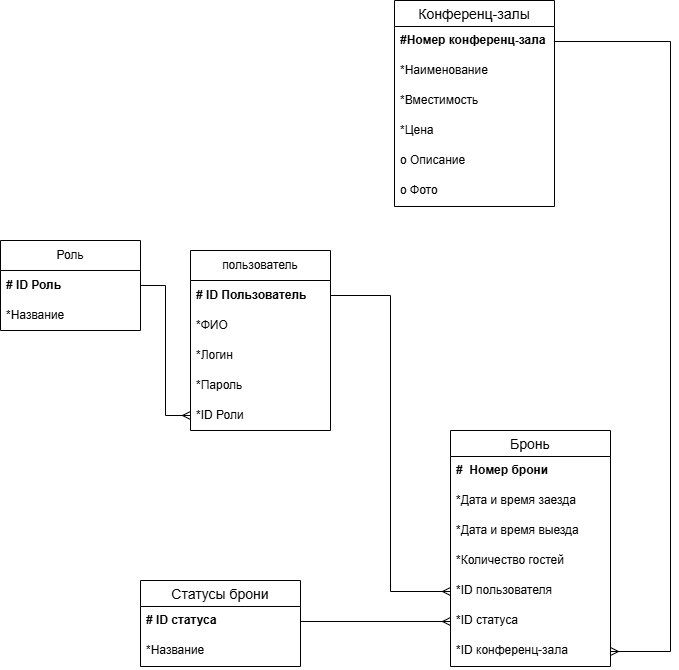

The diagram above was exported from draw.io. Its source (the exported page's mxGraphModel, read from the mxfile embedded in the PNG):
<mxGraphModel dx="1406" dy="780" grid="1" gridSize="10" guides="1" tooltips="1" connect="1" arrows="1" fold="1" page="1" pageScale="1" pageWidth="827" pageHeight="1169" math="0" shadow="0">
  <root>
    <mxCell id="0" />
    <mxCell id="1" parent="0" />
    <mxCell id="2ggeSCpRW6kCeftnw5sd-1" parent="1" style="swimlane;fontStyle=0;childLayout=stackLayout;horizontal=1;startSize=30;horizontalStack=0;resizeParent=1;resizeParentMax=0;resizeLast=0;collapsible=1;marginBottom=0;whiteSpace=wrap;html=1;" value="Роль" vertex="1">
      <mxGeometry height="90" width="140" x="20" y="390" as="geometry" />
    </mxCell>
    <mxCell id="2ggeSCpRW6kCeftnw5sd-2" parent="2ggeSCpRW6kCeftnw5sd-1" style="text;strokeColor=none;fillColor=none;align=left;verticalAlign=middle;spacingLeft=4;spacingRight=4;overflow=hidden;points=[[0,0.5],[1,0.5]];portConstraint=eastwest;rotatable=0;whiteSpace=wrap;html=1;" value="&lt;b&gt;# ID Роль&lt;/b&gt;" vertex="1">
      <mxGeometry height="30" width="140" y="30" as="geometry" />
    </mxCell>
    <mxCell id="2ggeSCpRW6kCeftnw5sd-3" parent="2ggeSCpRW6kCeftnw5sd-1" style="text;strokeColor=none;fillColor=none;align=left;verticalAlign=middle;spacingLeft=4;spacingRight=4;overflow=hidden;points=[[0,0.5],[1,0.5]];portConstraint=eastwest;rotatable=0;whiteSpace=wrap;html=1;" value="*Название" vertex="1">
      <mxGeometry height="30" width="140" y="60" as="geometry" />
    </mxCell>
    <mxCell id="2ggeSCpRW6kCeftnw5sd-5" parent="1" style="swimlane;fontStyle=0;childLayout=stackLayout;horizontal=1;startSize=30;horizontalStack=0;resizeParent=1;resizeParentMax=0;resizeLast=0;collapsible=1;marginBottom=0;whiteSpace=wrap;html=1;" value="пользователь" vertex="1">
      <mxGeometry height="180" width="140" x="210" y="400" as="geometry" />
    </mxCell>
    <mxCell id="2ggeSCpRW6kCeftnw5sd-6" parent="2ggeSCpRW6kCeftnw5sd-5" style="text;strokeColor=none;fillColor=none;align=left;verticalAlign=middle;spacingLeft=4;spacingRight=4;overflow=hidden;points=[[0,0.5],[1,0.5]];portConstraint=eastwest;rotatable=0;whiteSpace=wrap;html=1;" value="&lt;b&gt;# ID Пользователь&lt;/b&gt;" vertex="1">
      <mxGeometry height="30" width="140" y="30" as="geometry" />
    </mxCell>
    <mxCell id="2ggeSCpRW6kCeftnw5sd-8" parent="2ggeSCpRW6kCeftnw5sd-5" style="text;strokeColor=none;fillColor=none;align=left;verticalAlign=middle;spacingLeft=4;spacingRight=4;overflow=hidden;points=[[0,0.5],[1,0.5]];portConstraint=eastwest;rotatable=0;whiteSpace=wrap;html=1;" value="*ФИО" vertex="1">
      <mxGeometry height="30" width="140" y="60" as="geometry" />
    </mxCell>
    <mxCell id="2ggeSCpRW6kCeftnw5sd-10" parent="2ggeSCpRW6kCeftnw5sd-5" style="text;strokeColor=none;fillColor=none;align=left;verticalAlign=middle;spacingLeft=4;spacingRight=4;overflow=hidden;points=[[0,0.5],[1,0.5]];portConstraint=eastwest;rotatable=0;whiteSpace=wrap;html=1;" value="*Логин" vertex="1">
      <mxGeometry height="30" width="140" y="90" as="geometry" />
    </mxCell>
    <mxCell id="2ggeSCpRW6kCeftnw5sd-11" parent="2ggeSCpRW6kCeftnw5sd-5" style="text;strokeColor=none;fillColor=none;align=left;verticalAlign=middle;spacingLeft=4;spacingRight=4;overflow=hidden;points=[[0,0.5],[1,0.5]];portConstraint=eastwest;rotatable=0;whiteSpace=wrap;html=1;" value="*Пароль" vertex="1">
      <mxGeometry height="30" width="140" y="120" as="geometry" />
    </mxCell>
    <mxCell id="2ggeSCpRW6kCeftnw5sd-14" parent="2ggeSCpRW6kCeftnw5sd-5" style="text;strokeColor=none;fillColor=none;align=left;verticalAlign=middle;spacingLeft=4;spacingRight=4;overflow=hidden;points=[[0,0.5],[1,0.5]];portConstraint=eastwest;rotatable=0;whiteSpace=wrap;html=1;" value="*ID Роли" vertex="1">
      <mxGeometry height="30" width="140" y="150" as="geometry" />
    </mxCell>
    <mxCell id="2ggeSCpRW6kCeftnw5sd-15" edge="1" parent="1" source="2ggeSCpRW6kCeftnw5sd-2" style="edgeStyle=orthogonalEdgeStyle;fontSize=12;html=1;endArrow=ERmany;rounded=0;exitX=1;exitY=0.5;exitDx=0;exitDy=0;entryX=0;entryY=0.5;entryDx=0;entryDy=0;" target="2ggeSCpRW6kCeftnw5sd-14" value="">
      <mxGeometry height="100" relative="1" width="100" as="geometry">
        <mxPoint x="360" y="250" as="sourcePoint" />
        <mxPoint x="460" y="150" as="targetPoint" />
      </mxGeometry>
    </mxCell>
    <mxCell id="2ggeSCpRW6kCeftnw5sd-17" parent="1" style="swimlane;fontStyle=0;childLayout=stackLayout;horizontal=1;startSize=26;horizontalStack=0;resizeParent=1;resizeParentMax=0;resizeLast=0;collapsible=1;marginBottom=0;align=center;fontSize=14;" value="Конференц-залы" vertex="1">
      <mxGeometry height="206" width="160" x="414" y="150" as="geometry" />
    </mxCell>
    <mxCell id="2ggeSCpRW6kCeftnw5sd-18" parent="2ggeSCpRW6kCeftnw5sd-17" style="text;strokeColor=none;fillColor=none;spacingLeft=4;spacingRight=4;overflow=hidden;rotatable=0;points=[[0,0.5],[1,0.5]];portConstraint=eastwest;fontSize=12;whiteSpace=wrap;html=1;" value="&lt;b&gt;#Номер конференц-зала&lt;/b&gt;" vertex="1">
      <mxGeometry height="30" width="160" y="26" as="geometry" />
    </mxCell>
    <mxCell id="2ggeSCpRW6kCeftnw5sd-19" parent="2ggeSCpRW6kCeftnw5sd-17" style="text;strokeColor=none;fillColor=none;spacingLeft=4;spacingRight=4;overflow=hidden;rotatable=0;points=[[0,0.5],[1,0.5]];portConstraint=eastwest;fontSize=12;whiteSpace=wrap;html=1;" value="*Наименование" vertex="1">
      <mxGeometry height="30" width="160" y="56" as="geometry" />
    </mxCell>
    <mxCell id="2ggeSCpRW6kCeftnw5sd-20" parent="2ggeSCpRW6kCeftnw5sd-17" style="text;strokeColor=none;fillColor=none;spacingLeft=4;spacingRight=4;overflow=hidden;rotatable=0;points=[[0,0.5],[1,0.5]];portConstraint=eastwest;fontSize=12;whiteSpace=wrap;html=1;" value="*Вместимость" vertex="1">
      <mxGeometry height="30" width="160" y="86" as="geometry" />
    </mxCell>
    <mxCell id="2ggeSCpRW6kCeftnw5sd-21" parent="2ggeSCpRW6kCeftnw5sd-17" style="text;strokeColor=none;fillColor=none;spacingLeft=4;spacingRight=4;overflow=hidden;rotatable=0;points=[[0,0.5],[1,0.5]];portConstraint=eastwest;fontSize=12;whiteSpace=wrap;html=1;" value="*Цена" vertex="1">
      <mxGeometry height="30" width="160" y="116" as="geometry" />
    </mxCell>
    <mxCell id="2ggeSCpRW6kCeftnw5sd-30" parent="2ggeSCpRW6kCeftnw5sd-17" style="text;strokeColor=none;fillColor=none;spacingLeft=4;spacingRight=4;overflow=hidden;rotatable=0;points=[[0,0.5],[1,0.5]];portConstraint=eastwest;fontSize=12;whiteSpace=wrap;html=1;" value="о Описание" vertex="1">
      <mxGeometry height="30" width="160" y="146" as="geometry" />
    </mxCell>
    <mxCell id="2ggeSCpRW6kCeftnw5sd-31" parent="2ggeSCpRW6kCeftnw5sd-17" style="text;strokeColor=none;fillColor=none;spacingLeft=4;spacingRight=4;overflow=hidden;rotatable=0;points=[[0,0.5],[1,0.5]];portConstraint=eastwest;fontSize=12;whiteSpace=wrap;html=1;" value="о Фото&lt;div&gt;&lt;br&gt;&lt;/div&gt;" vertex="1">
      <mxGeometry height="30" width="160" y="176" as="geometry" />
    </mxCell>
    <mxCell id="2ggeSCpRW6kCeftnw5sd-52" parent="1" style="swimlane;fontStyle=0;childLayout=stackLayout;horizontal=1;startSize=26;horizontalStack=0;resizeParent=1;resizeParentMax=0;resizeLast=0;collapsible=1;marginBottom=0;align=center;fontSize=14;" value="Бронь" vertex="1">
      <mxGeometry height="236" width="160" x="470" y="580" as="geometry" />
    </mxCell>
    <mxCell id="2ggeSCpRW6kCeftnw5sd-53" parent="2ggeSCpRW6kCeftnw5sd-52" style="text;strokeColor=none;fillColor=none;spacingLeft=4;spacingRight=4;overflow=hidden;rotatable=0;points=[[0,0.5],[1,0.5]];portConstraint=eastwest;fontSize=12;whiteSpace=wrap;html=1;" value="&lt;b&gt;#&amp;nbsp; Номер брони&lt;/b&gt;" vertex="1">
      <mxGeometry height="30" width="160" y="26" as="geometry" />
    </mxCell>
    <mxCell id="2ggeSCpRW6kCeftnw5sd-54" parent="2ggeSCpRW6kCeftnw5sd-52" style="text;strokeColor=none;fillColor=none;spacingLeft=4;spacingRight=4;overflow=hidden;rotatable=0;points=[[0,0.5],[1,0.5]];portConstraint=eastwest;fontSize=12;whiteSpace=wrap;html=1;" value="*Дата и время заезда" vertex="1">
      <mxGeometry height="30" width="160" y="56" as="geometry" />
    </mxCell>
    <mxCell id="L84uiLHA7rywjSTpJsdr-7" parent="2ggeSCpRW6kCeftnw5sd-52" style="text;strokeColor=none;fillColor=none;spacingLeft=4;spacingRight=4;overflow=hidden;rotatable=0;points=[[0,0.5],[1,0.5]];portConstraint=eastwest;fontSize=12;whiteSpace=wrap;html=1;" value="*Дата и время выезда" vertex="1">
      <mxGeometry height="30" width="160" y="86" as="geometry" />
    </mxCell>
    <mxCell id="L84uiLHA7rywjSTpJsdr-3" parent="2ggeSCpRW6kCeftnw5sd-52" style="text;strokeColor=none;fillColor=none;spacingLeft=4;spacingRight=4;overflow=hidden;rotatable=0;points=[[0,0.5],[1,0.5]];portConstraint=eastwest;fontSize=12;whiteSpace=wrap;html=1;" value="*Количество гостей" vertex="1">
      <mxGeometry height="30" width="160" y="116" as="geometry" />
    </mxCell>
    <mxCell id="2ggeSCpRW6kCeftnw5sd-57" parent="2ggeSCpRW6kCeftnw5sd-52" style="text;strokeColor=none;fillColor=none;spacingLeft=4;spacingRight=4;overflow=hidden;rotatable=0;points=[[0,0.5],[1,0.5]];portConstraint=eastwest;fontSize=12;whiteSpace=wrap;html=1;" value="*ID пользователя" vertex="1">
      <mxGeometry height="30" width="160" y="146" as="geometry" />
    </mxCell>
    <mxCell id="2ggeSCpRW6kCeftnw5sd-59" parent="2ggeSCpRW6kCeftnw5sd-52" style="text;strokeColor=none;fillColor=none;spacingLeft=4;spacingRight=4;overflow=hidden;rotatable=0;points=[[0,0.5],[1,0.5]];portConstraint=eastwest;fontSize=12;whiteSpace=wrap;html=1;" value="*ID статуса" vertex="1">
      <mxGeometry height="30" width="160" y="176" as="geometry" />
    </mxCell>
    <mxCell id="L84uiLHA7rywjSTpJsdr-1" parent="2ggeSCpRW6kCeftnw5sd-52" style="text;strokeColor=none;fillColor=none;spacingLeft=4;spacingRight=4;overflow=hidden;rotatable=0;points=[[0,0.5],[1,0.5]];portConstraint=eastwest;fontSize=12;whiteSpace=wrap;html=1;" value="*ID конференц-зала" vertex="1">
      <mxGeometry height="30" width="160" y="206" as="geometry" />
    </mxCell>
    <mxCell id="2ggeSCpRW6kCeftnw5sd-60" parent="1" style="swimlane;fontStyle=0;childLayout=stackLayout;horizontal=1;startSize=26;horizontalStack=0;resizeParent=1;resizeParentMax=0;resizeLast=0;collapsible=1;marginBottom=0;align=center;fontSize=14;" value="Статусы брони" vertex="1">
      <mxGeometry height="86" width="160" x="160" y="730" as="geometry" />
    </mxCell>
    <mxCell id="2ggeSCpRW6kCeftnw5sd-61" parent="2ggeSCpRW6kCeftnw5sd-60" style="text;strokeColor=none;fillColor=none;spacingLeft=4;spacingRight=4;overflow=hidden;rotatable=0;points=[[0,0.5],[1,0.5]];portConstraint=eastwest;fontSize=12;whiteSpace=wrap;html=1;" value="&lt;b&gt;# ID статуса&lt;/b&gt;" vertex="1">
      <mxGeometry height="30" width="160" y="26" as="geometry" />
    </mxCell>
    <mxCell id="2ggeSCpRW6kCeftnw5sd-62" parent="2ggeSCpRW6kCeftnw5sd-60" style="text;strokeColor=none;fillColor=none;spacingLeft=4;spacingRight=4;overflow=hidden;rotatable=0;points=[[0,0.5],[1,0.5]];portConstraint=eastwest;fontSize=12;whiteSpace=wrap;html=1;" value="*Название" vertex="1">
      <mxGeometry height="30" width="160" y="56" as="geometry" />
    </mxCell>
    <mxCell id="2ggeSCpRW6kCeftnw5sd-64" edge="1" parent="1" source="2ggeSCpRW6kCeftnw5sd-61" style="edgeStyle=orthogonalEdgeStyle;fontSize=12;html=1;endArrow=ERmany;rounded=0;exitX=1;exitY=0.5;exitDx=0;exitDy=0;entryX=0;entryY=0.5;entryDx=0;entryDy=0;" target="2ggeSCpRW6kCeftnw5sd-59" value="">
      <mxGeometry height="100" relative="1" width="100" as="geometry">
        <mxPoint x="360" y="550" as="sourcePoint" />
        <mxPoint x="460" y="450" as="targetPoint" />
      </mxGeometry>
    </mxCell>
    <mxCell id="L84uiLHA7rywjSTpJsdr-5" edge="1" parent="1" source="2ggeSCpRW6kCeftnw5sd-6" style="edgeStyle=orthogonalEdgeStyle;fontSize=12;html=1;endArrow=ERmany;rounded=0;exitX=1;exitY=0.5;exitDx=0;exitDy=0;entryX=0;entryY=0.5;entryDx=0;entryDy=0;" target="2ggeSCpRW6kCeftnw5sd-57" value="">
      <mxGeometry height="100" relative="1" width="100" as="geometry">
        <mxPoint x="670" y="650" as="sourcePoint" />
        <mxPoint x="770" y="550" as="targetPoint" />
      </mxGeometry>
    </mxCell>
    <mxCell id="L84uiLHA7rywjSTpJsdr-8" edge="1" parent="1" source="2ggeSCpRW6kCeftnw5sd-18" style="edgeStyle=orthogonalEdgeStyle;fontSize=12;html=1;endArrow=ERmany;rounded=0;exitX=1;exitY=0.5;exitDx=0;exitDy=0;entryX=1;entryY=0.5;entryDx=0;entryDy=0;" target="L84uiLHA7rywjSTpJsdr-1" value="">
      <mxGeometry height="100" relative="1" width="100" as="geometry">
        <Array as="points">
          <mxPoint x="690" y="191" />
          <mxPoint x="690" y="801" />
        </Array>
        <mxPoint x="530" y="550" as="sourcePoint" />
        <mxPoint x="630" y="450" as="targetPoint" />
      </mxGeometry>
    </mxCell>
  </root>
</mxGraphModel>